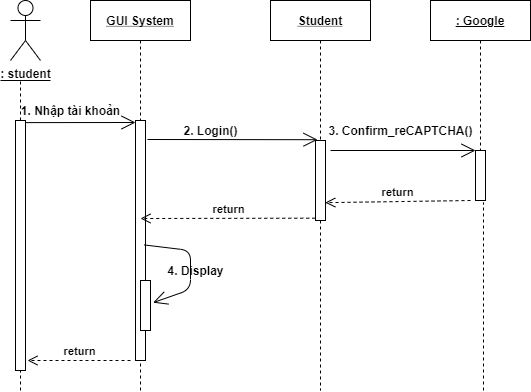

The diagram above was exported from draw.io. Its source (the exported page's mxGraphModel, read from the mxfile embedded in the PNG):
<mxGraphModel dx="1019" dy="503" grid="1" gridSize="9" guides="1" tooltips="1" connect="1" arrows="1" fold="1" page="1" pageScale="1" pageWidth="850" pageHeight="1100" math="0" shadow="0">
  <root>
    <mxCell id="0" />
    <mxCell id="1" parent="0" />
    <mxCell id="3nuBFxr9cyL0pnOWT2aG-1" value="GUI System" style="shape=umlLifeline;perimeter=lifelinePerimeter;container=1;collapsible=0;recursiveResize=0;rounded=0;shadow=0;strokeWidth=1;fontStyle=5" parent="1" vertex="1">
      <mxGeometry x="120" y="80" width="100" height="360" as="geometry" />
    </mxCell>
    <mxCell id="3nuBFxr9cyL0pnOWT2aG-2" value="" style="points=[];perimeter=orthogonalPerimeter;rounded=0;shadow=0;strokeWidth=1;fontStyle=1" parent="3nuBFxr9cyL0pnOWT2aG-1" vertex="1">
      <mxGeometry x="45" y="120" width="10" height="240" as="geometry" />
    </mxCell>
    <mxCell id="3nuBFxr9cyL0pnOWT2aG-5" value="Student" style="shape=umlLifeline;perimeter=lifelinePerimeter;container=1;collapsible=0;recursiveResize=0;rounded=0;shadow=0;strokeWidth=1;fontStyle=5" parent="1" vertex="1">
      <mxGeometry x="300" y="80" width="100" height="390" as="geometry" />
    </mxCell>
    <mxCell id="3nuBFxr9cyL0pnOWT2aG-6" value="" style="points=[];perimeter=orthogonalPerimeter;rounded=0;shadow=0;strokeWidth=1;fontStyle=1" parent="3nuBFxr9cyL0pnOWT2aG-5" vertex="1">
      <mxGeometry x="45" y="140" width="10" height="80" as="geometry" />
    </mxCell>
    <mxCell id="daq__usD_QIiXytE5M9D-16" value="" style="endArrow=open;endFill=1;endSize=12;html=1;fontStyle=1" parent="3nuBFxr9cyL0pnOWT2aG-5" target="daq__usD_QIiXytE5M9D-15" edge="1">
      <mxGeometry width="160" relative="1" as="geometry">
        <mxPoint x="60" y="150" as="sourcePoint" />
        <mxPoint x="220" y="150" as="targetPoint" />
      </mxGeometry>
    </mxCell>
    <mxCell id="daq__usD_QIiXytE5M9D-2" value="&lt;span&gt;: student&lt;/span&gt;" style="shape=umlActor;verticalLabelPosition=bottom;verticalAlign=top;html=1;fontStyle=1" parent="1" vertex="1">
      <mxGeometry x="40" y="80" width="30" height="60" as="geometry" />
    </mxCell>
    <mxCell id="daq__usD_QIiXytE5M9D-6" value="" style="endArrow=none;dashed=1;html=1;fontStyle=1" parent="1" edge="1" source="_9sTb6ijLvWiPvIbUhR--1">
      <mxGeometry width="50" height="50" relative="1" as="geometry">
        <mxPoint x="50" y="470" as="sourcePoint" />
        <mxPoint x="50" y="160" as="targetPoint" />
      </mxGeometry>
    </mxCell>
    <mxCell id="daq__usD_QIiXytE5M9D-7" value="" style="endArrow=none;html=1;fontStyle=1" parent="1" edge="1">
      <mxGeometry width="50" height="50" relative="1" as="geometry">
        <mxPoint x="30" y="160" as="sourcePoint" />
        <mxPoint x="80" y="160" as="targetPoint" />
      </mxGeometry>
    </mxCell>
    <mxCell id="daq__usD_QIiXytE5M9D-8" value="&lt;u&gt;: &lt;span&gt;Google&lt;/span&gt;&lt;/u&gt;" style="shape=umlLifeline;perimeter=lifelinePerimeter;whiteSpace=wrap;html=1;container=1;collapsible=0;recursiveResize=0;outlineConnect=0;fontStyle=1" parent="1" vertex="1">
      <mxGeometry x="460" y="80" width="100" height="160" as="geometry" />
    </mxCell>
    <mxCell id="daq__usD_QIiXytE5M9D-11" value="" style="endArrow=open;endFill=1;endSize=12;html=1;exitX=-0.002;exitY=1.106;exitDx=0;exitDy=0;exitPerimeter=0;fontStyle=1" parent="1" source="daq__usD_QIiXytE5M9D-12" edge="1">
      <mxGeometry width="160" relative="1" as="geometry">
        <mxPoint x="50" y="210" as="sourcePoint" />
        <mxPoint x="165" y="202" as="targetPoint" />
      </mxGeometry>
    </mxCell>
    <mxCell id="daq__usD_QIiXytE5M9D-12" value="1. Nhập tài khoản" style="text;html=1;align=center;verticalAlign=middle;resizable=0;points=[];autosize=1;fontStyle=1" parent="1" vertex="1">
      <mxGeometry x="45" y="180" width="110" height="20" as="geometry" />
    </mxCell>
    <mxCell id="daq__usD_QIiXytE5M9D-13" value="" style="endArrow=open;endFill=1;endSize=12;html=1;entryX=0.201;entryY=-0.01;entryDx=0;entryDy=0;entryPerimeter=0;fontStyle=1" parent="1" target="3nuBFxr9cyL0pnOWT2aG-6" edge="1">
      <mxGeometry width="160" relative="1" as="geometry">
        <mxPoint x="177" y="219" as="sourcePoint" />
        <mxPoint x="340" y="200" as="targetPoint" />
      </mxGeometry>
    </mxCell>
    <mxCell id="daq__usD_QIiXytE5M9D-14" value="2. Login()" style="text;html=1;align=center;verticalAlign=middle;resizable=0;points=[];autosize=1;fontStyle=1" parent="1" vertex="1">
      <mxGeometry x="205" y="200" width="70" height="20" as="geometry" />
    </mxCell>
    <mxCell id="daq__usD_QIiXytE5M9D-15" value="" style="points=[];perimeter=orthogonalPerimeter;rounded=0;shadow=0;strokeWidth=1;fontStyle=1" parent="1" vertex="1">
      <mxGeometry x="505" y="230" width="10" height="50" as="geometry" />
    </mxCell>
    <mxCell id="daq__usD_QIiXytE5M9D-17" value="3. Confirm_reCAPTCHA()" style="text;html=1;align=center;verticalAlign=middle;resizable=0;points=[];autosize=1;fontStyle=1" parent="1" vertex="1">
      <mxGeometry x="350" y="200" width="160" height="20" as="geometry" />
    </mxCell>
    <mxCell id="daq__usD_QIiXytE5M9D-18" value="return" style="html=1;verticalAlign=bottom;endArrow=open;dashed=1;endSize=8;entryX=0.978;entryY=0.777;entryDx=0;entryDy=0;entryPerimeter=0;fontStyle=1" parent="1" target="3nuBFxr9cyL0pnOWT2aG-6" edge="1">
      <mxGeometry relative="1" as="geometry">
        <mxPoint x="500" y="280" as="sourcePoint" />
        <mxPoint x="400" y="280" as="targetPoint" />
      </mxGeometry>
    </mxCell>
    <mxCell id="daq__usD_QIiXytE5M9D-19" value="return" style="html=1;verticalAlign=bottom;endArrow=open;dashed=1;endSize=8;exitX=-0.022;exitY=0.971;exitDx=0;exitDy=0;exitPerimeter=0;fontStyle=1" parent="1" source="3nuBFxr9cyL0pnOWT2aG-6" edge="1">
      <mxGeometry relative="1" as="geometry">
        <mxPoint x="270" y="320" as="sourcePoint" />
        <mxPoint x="170" y="298" as="targetPoint" />
      </mxGeometry>
    </mxCell>
    <mxCell id="daq__usD_QIiXytE5M9D-20" value="" style="endArrow=none;dashed=1;html=1;fontStyle=1" parent="1" edge="1">
      <mxGeometry width="50" height="50" relative="1" as="geometry">
        <mxPoint x="513" y="470" as="sourcePoint" />
        <mxPoint x="513" y="282" as="targetPoint" />
      </mxGeometry>
    </mxCell>
    <mxCell id="daq__usD_QIiXytE5M9D-21" value="" style="points=[];perimeter=orthogonalPerimeter;rounded=0;shadow=0;strokeWidth=1;fontStyle=1" parent="1" vertex="1">
      <mxGeometry x="170" y="360" width="10" height="50" as="geometry" />
    </mxCell>
    <mxCell id="daq__usD_QIiXytE5M9D-29" value="" style="endArrow=open;endFill=1;endSize=12;html=1;entryX=1.256;entryY=0.443;entryDx=0;entryDy=0;entryPerimeter=0;exitX=0.537;exitY=0.679;exitDx=0;exitDy=0;exitPerimeter=0;fontStyle=1" parent="1" source="3nuBFxr9cyL0pnOWT2aG-1" target="daq__usD_QIiXytE5M9D-21" edge="1">
      <mxGeometry width="160" relative="1" as="geometry">
        <mxPoint x="250" y="350" as="sourcePoint" />
        <mxPoint x="390" y="400" as="targetPoint" />
        <Array as="points">
          <mxPoint x="220" y="330" />
          <mxPoint x="220" y="369" />
        </Array>
      </mxGeometry>
    </mxCell>
    <mxCell id="daq__usD_QIiXytE5M9D-30" value="4. Display" style="text;html=1;align=center;verticalAlign=middle;resizable=0;points=[];autosize=1;fontStyle=1" parent="1" vertex="1">
      <mxGeometry x="190" y="340" width="70" height="20" as="geometry" />
    </mxCell>
    <mxCell id="daq__usD_QIiXytE5M9D-32" value="return" style="html=1;verticalAlign=bottom;endArrow=open;dashed=1;endSize=8;fontStyle=1;entryX=1.201;entryY=0.96;entryDx=0;entryDy=0;entryPerimeter=0;" parent="1" edge="1" target="_9sTb6ijLvWiPvIbUhR--1">
      <mxGeometry relative="1" as="geometry">
        <mxPoint x="160" y="440" as="sourcePoint" />
        <mxPoint x="50" y="440" as="targetPoint" />
      </mxGeometry>
    </mxCell>
    <mxCell id="daq__usD_QIiXytE5M9D-33" value="" style="endArrow=none;dashed=1;html=1;fontStyle=1" parent="1" target="3nuBFxr9cyL0pnOWT2aG-2" edge="1">
      <mxGeometry width="50" height="50" relative="1" as="geometry">
        <mxPoint x="170" y="470" as="sourcePoint" />
        <mxPoint x="170" y="450" as="targetPoint" />
      </mxGeometry>
    </mxCell>
    <mxCell id="_9sTb6ijLvWiPvIbUhR--1" value="" style="html=1;points=[];perimeter=orthogonalPerimeter;" vertex="1" parent="1">
      <mxGeometry x="45" y="200" width="10" height="250" as="geometry" />
    </mxCell>
    <mxCell id="_9sTb6ijLvWiPvIbUhR--2" value="" style="endArrow=none;dashed=1;html=1;fontStyle=1" edge="1" parent="1" target="_9sTb6ijLvWiPvIbUhR--1">
      <mxGeometry width="50" height="50" relative="1" as="geometry">
        <mxPoint x="50" y="470" as="sourcePoint" />
        <mxPoint x="50" y="160" as="targetPoint" />
      </mxGeometry>
    </mxCell>
  </root>
</mxGraphModel>